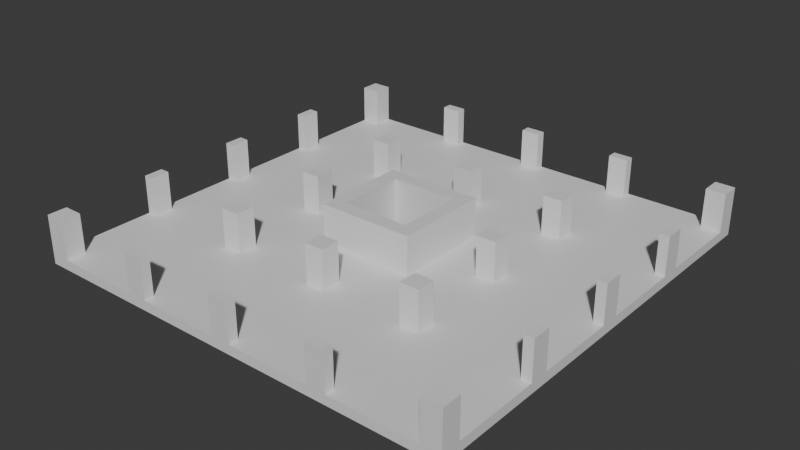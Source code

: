 # Source: Stage_Building_HighRiseB_Ground_01.blend  (saved by Blender 5.2.45; exported with 4.5.12 LTS)
import bpy
from mathutils import Matrix  # noqa: F401  (used for matrix-valued properties, if any)

bpy.ops.wm.read_factory_settings(use_empty=True)
scene = bpy.context.scene
scene.name = 'Scene'

# ---- collections
col_collection = bpy.data.collections.new('Collection'); scene.collection.children.link(col_collection)

# ---- materials (node trees are filled in below, after node groups)
mat_concrete = bpy.data.materials.new('Concrete')
mat_concrete.diffuse_color = (0.6, 0.6, 0.6, 1.0)
mat_rebar = bpy.data.materials.new('Rebar')
mat_rebar.diffuse_color = (0.15, 0.25, 0.6, 1.0)

# ---- material node trees
mat_concrete.use_nodes = True; mat_concrete.node_tree.nodes.clear()
_N = mat_concrete.node_tree.nodes; _L = mat_concrete.node_tree.links
n0 = _N.new('ShaderNodeBsdfPrincipled'); n0.name = 'Principled BSDF'; n0.location = (-200, 100)
n0.inputs[10].default_value = 0.005
n1 = _N.new('ShaderNodeOutputMaterial'); n1.name = 'Material Output'; n1.location = (200, 100)
_L.new(n0.outputs[0], n1.inputs[0])
n1.is_active_output = True
mat_rebar.use_nodes = True; mat_rebar.node_tree.nodes.clear()
_N = mat_rebar.node_tree.nodes; _L = mat_rebar.node_tree.links
n0 = _N.new('ShaderNodeBsdfPrincipled'); n0.name = 'Principled BSDF'; n0.location = (-200, 100)
n0.inputs[10].default_value = 0.005
n1 = _N.new('ShaderNodeOutputMaterial'); n1.name = 'Material Output'; n1.location = (200, 100)
_L.new(n0.outputs[0], n1.inputs[0])
n1.is_active_output = True

# ---- world
world_world = bpy.data.worlds.new('World'); scene.world = world_world
world_world.use_nodes = True; world_world.node_tree.nodes.clear()
_N = world_world.node_tree.nodes; _L = world_world.node_tree.links
n0 = _N.new('ShaderNodeOutputWorld'); n0.name = 'World Output'; n0.location = (200, 100)
n1 = _N.new('ShaderNodeBackground'); n1.name = 'Background'; n1.location = (-200, 100)
n1.inputs[0].default_value = (0.05088, 0.05088, 0.05088, 1.0)
_L.new(n1.outputs[0], n0.inputs[0])
n0.is_active_output = True
world_world.color = (0.05088, 0.05088, 0.05088)
world_world.sun_shadow_jitter_overblur = 0.0

# ---- meshes
me_stage_building_highriseb_ground_01_concrete = bpy.data.meshes.new('Stage_Building_HighRiseB_Ground_01_Concrete')
me_stage_building_highriseb_ground_01_concrete.from_pydata([(-4.0, -4.0, 0.0), (4.0, -4.0, 0.0), (-4.0, -3.6, 0.0), (4.0, -3.6, 0.0), (-4.0, -4.0, 4.0), (4.0, -4.0, 4.0), (-4.0, -3.6, 4.0), (4.0, -3.6, 4.0), (-4.0, -3.2, 0.0), (4.0, -3.2, 0.0), (-4.0, -2.8, 0.0), (4.0, -2.8, 0.0), (-4.0, -3.2, 4.0), (4.0, -3.2, 4.0), (-4.0, -2.8, 4.0), (4.0, -2.8, 4.0), (-4.0, -3.6, 0.0), (-3.6, -3.6, 0.0), (-4.0, -3.2, 0.0), (-3.6, -3.2, 0.0), (-4.0, -3.6, 4.0), (-3.6, -3.6, 4.0), (-4.0, -3.2, 4.0), (-3.6, -3.2, 4.0), (3.6, -3.6, 0.0), (4.0, -3.6, 0.0), (3.6, -3.2, 0.0), (4.0, -3.2, 0.0), (3.6, -3.6, 4.0), (4.0, -3.6, 4.0), (3.6, -3.2, 4.0), (4.0, -3.2, 4.0), (-3.6, -3.6, 0.0), (3.6, -3.6, 0.0), (-3.6, -3.2, 0.0), (3.6, -3.2, 0.0), (-3.6, -3.6, 0.4), (3.6, -3.6, 0.4), (-3.6, -3.2, 0.4), (3.6, -3.2, 0.4), (3.6, -2.8, 0.0), (4.0, -2.8, 0.0), (3.6, 2.8, 0.0), (4.0, 2.8, 0.0), (3.6, -2.8, 4.0), (4.0, -2.8, 4.0), (3.6, 2.8, 4.0), (4.0, 2.8, 4.0), (2.8, -2.8, 0.0), (3.2, -2.8, 0.0), (2.8, 2.8, 0.0), (3.2, 2.8, 0.0), (2.8, -2.8, 4.0), (3.2, -2.8, 4.0), (2.8, 2.8, 4.0), (3.2, 2.8, 4.0), (3.2, -2.8, 0.0), (3.6, -2.8, 0.0), (3.2, -2.4, 0.0), (3.6, -2.4, 0.0), (3.2, -2.8, 4.0), (3.6, -2.8, 4.0), (3.2, -2.4, 4.0), (3.6, -2.4, 4.0), (3.2, 2.4, 0.0), (3.6, 2.4, 0.0), (3.2, 2.8, 0.0), (3.6, 2.8, 0.0), (3.2, 2.4, 4.0), (3.6, 2.4, 4.0), (3.2, 2.8, 4.0), (3.6, 2.8, 4.0), (3.2, -2.4, 0.0), (3.6, -2.4, 0.0), (3.2, 2.4, 0.0), (3.6, 2.4, 0.0), (3.2, -2.4, 0.4), (3.6, -2.4, 0.4), (3.2, 2.4, 0.4), (3.6, 2.4, 0.4), (-4.0, 3.6, 0.0), (4.0, 3.6, 0.0), (-4.0, 4.0, 0.0), (4.0, 4.0, 0.0), (-4.0, 3.6, 4.0), (4.0, 3.6, 4.0), (-4.0, 4.0, 4.0), (4.0, 4.0, 4.0), (-4.0, 2.8, 0.0), (4.0, 2.8, 0.0), (-4.0, 3.2, 0.0), (4.0, 3.2, 0.0), (-4.0, 2.8, 4.0), (4.0, 2.8, 4.0), (-4.0, 3.2, 4.0), (4.0, 3.2, 4.0), (3.6, 3.2, 0.0), (4.0, 3.2, 0.0), (3.6, 3.6, 0.0), (4.0, 3.6, 0.0), (3.6, 3.2, 4.0), (4.0, 3.2, 4.0), (3.6, 3.6, 4.0), (4.0, 3.6, 4.0), (-4.0, 3.2, 0.0), (-3.6, 3.2, 0.0), (-4.0, 3.6, 0.0), (-3.6, 3.6, 0.0), (-4.0, 3.2, 4.0), (-3.6, 3.2, 4.0), (-4.0, 3.6, 4.0), (-3.6, 3.6, 4.0), (-3.6, 3.2, 0.0), (3.6, 3.2, 0.0), (-3.6, 3.6, 0.0), (3.6, 3.6, 0.0), (-3.6, 3.2, 0.4), (3.6, 3.2, 0.4), (-3.6, 3.6, 0.4), (3.6, 3.6, 0.4), (-4.0, -2.8, 0.0), (-3.6, -2.8, 0.0), (-4.0, 2.8, 0.0), (-3.6, 2.8, 0.0), (-4.0, -2.8, 4.0), (-3.6, -2.8, 4.0), (-4.0, 2.8, 4.0), (-3.6, 2.8, 4.0), (-3.2, -2.8, 0.0), (-2.8, -2.8, 0.0), (-3.2, 2.8, 0.0), (-2.8, 2.8, 0.0), (-3.2, -2.8, 4.0), (-2.8, -2.8, 4.0), (-3.2, 2.8, 4.0), (-2.8, 2.8, 4.0), (-3.6, 2.4, 0.0), (-3.2, 2.4, 0.0), (-3.6, 2.8, 0.0), (-3.2, 2.8, 0.0), (-3.6, 2.4, 4.0), (-3.2, 2.4, 4.0), (-3.6, 2.8, 4.0), (-3.2, 2.8, 4.0), (-3.6, -2.8, 0.0), (-3.2, -2.8, 0.0), (-3.6, -2.4, 0.0), (-3.2, -2.4, 0.0), (-3.6, -2.8, 4.0), (-3.2, -2.8, 4.0), (-3.6, -2.4, 4.0), (-3.2, -2.4, 4.0), (-3.6, -2.4, 0.0), (-3.2, -2.4, 0.0), (-3.6, 2.4, 0.0), (-3.2, 2.4, 0.0), (-3.6, -2.4, 0.4), (-3.2, -2.4, 0.4), (-3.6, 2.4, 0.4), (-3.2, 2.4, 0.4), (-18.0, -18.0, 0.0), (18.0, -18.0, 0.0), (-18.0, -4.0, 0.0), (18.0, -4.0, 0.0), (-18.0, -18.0, 0.8), (18.0, -18.0, 0.8), (-18.0, -4.0, 0.8), (18.0, -4.0, 0.8), (-18.0, -4.0, 0.0), (-4.0, -4.0, 0.0), (-18.0, 4.0, 0.0), (-4.0, 4.0, 0.0), (-18.0, -4.0, 0.8), (-4.0, -4.0, 0.8), (-18.0, 4.0, 0.8), (-4.0, 4.0, 0.8), (4.0, -4.0, 0.0), (18.0, -4.0, 0.0), (4.0, 4.0, 0.0), (18.0, 4.0, 0.0), (4.0, -4.0, 0.8), (18.0, -4.0, 0.8), (4.0, 4.0, 0.8), (18.0, 4.0, 0.8), (-18.0, 4.0, 0.0), (18.0, 4.0, 0.0), (-18.0, 18.0, 0.0), (18.0, 18.0, 0.0), (-18.0, 4.0, 0.8), (18.0, 4.0, 0.8), (-18.0, 18.0, 0.8), (18.0, 18.0, 0.8), (-18.0, -18.0, 0.8), (-16.4, -18.0, 0.8), (-18.0, -16.4, 0.8), (-16.4, -16.4, 0.8), (-18.0, -18.0, 4.0), (-16.4, -18.0, 4.0), (-18.0, -16.4, 4.0), (-16.4, -16.4, 4.0), (-9.2, -18.0, 0.8), (-7.6, -18.0, 0.8), (-9.2, -17.2, 0.8), (-7.6, -17.2, 0.8), (-9.2, -18.0, 4.0), (-7.6, -18.0, 4.0), (-9.2, -17.2, 4.0), (-7.6, -17.2, 4.0), (-0.8, -18.0, 0.8), (0.8, -18.0, 0.8), (-0.8, -17.2, 0.8), (0.8, -17.2, 0.8), (-0.8, -18.0, 4.0), (0.8, -18.0, 4.0), (-0.8, -17.2, 4.0), (0.8, -17.2, 4.0), (7.6, -18.0, 0.8), (9.2, -18.0, 0.8), (7.6, -17.2, 0.8), (9.2, -17.2, 0.8), (7.6, -18.0, 4.0), (9.2, -18.0, 4.0), (7.6, -17.2, 4.0), (9.2, -17.2, 4.0), (16.4, -18.0, 0.8), (18.0, -18.0, 0.8), (16.4, -16.4, 0.8), (18.0, -16.4, 0.8), (16.4, -18.0, 4.0), (18.0, -18.0, 4.0), (16.4, -16.4, 4.0), (18.0, -16.4, 4.0), (17.2, -9.2, 0.8), (18.0, -9.2, 0.8), (17.2, -7.6, 0.8), (18.0, -7.6, 0.8), (17.2, -9.2, 4.0), (18.0, -9.2, 4.0), (17.2, -7.6, 4.0), (18.0, -7.6, 4.0), (17.2, -0.8, 0.8), (18.0, -0.8, 0.8), (17.2, 0.8, 0.8), (18.0, 0.8, 0.8), (17.2, -0.8, 4.0), (18.0, -0.8, 4.0), (17.2, 0.8, 4.0), (18.0, 0.8, 4.0), (17.2, 7.6, 0.8), (18.0, 7.6, 0.8), (17.2, 9.2, 0.8), (18.0, 9.2, 0.8), (17.2, 7.6, 4.0), (18.0, 7.6, 4.0), (17.2, 9.2, 4.0), (18.0, 9.2, 4.0), (16.4, 16.4, 0.8), (18.0, 16.4, 0.8), (16.4, 18.0, 0.8), (18.0, 18.0, 0.8), (16.4, 16.4, 4.0), (18.0, 16.4, 4.0), (16.4, 18.0, 4.0), (18.0, 18.0, 4.0), (7.6, 17.2, 0.8), (9.2, 17.2, 0.8), (7.6, 18.0, 0.8), (9.2, 18.0, 0.8), (7.6, 17.2, 4.0), (9.2, 17.2, 4.0), (7.6, 18.0, 4.0), (9.2, 18.0, 4.0), (-0.8, 17.2, 0.8), (0.8, 17.2, 0.8), (-0.8, 18.0, 0.8), (0.8, 18.0, 0.8), (-0.8, 17.2, 4.0), (0.8, 17.2, 4.0), (-0.8, 18.0, 4.0), (0.8, 18.0, 4.0), (-9.2, 17.2, 0.8), (-7.6, 17.2, 0.8), (-9.2, 18.0, 0.8), (-7.6, 18.0, 0.8), (-9.2, 17.2, 4.0), (-7.6, 17.2, 4.0), (-9.2, 18.0, 4.0), (-7.6, 18.0, 4.0), (-18.0, 16.4, 0.8), (-16.4, 16.4, 0.8), (-18.0, 18.0, 0.8), (-16.4, 18.0, 0.8), (-18.0, 16.4, 4.0), (-16.4, 16.4, 4.0), (-18.0, 18.0, 4.0), (-16.4, 18.0, 4.0), (-18.0, 7.6, 0.8), (-17.2, 7.6, 0.8), (-18.0, 9.2, 0.8), (-17.2, 9.2, 0.8), (-18.0, 7.6, 4.0), (-17.2, 7.6, 4.0), (-18.0, 9.2, 4.0), (-17.2, 9.2, 4.0), (-18.0, -0.8, 0.8), (-17.2, -0.8, 0.8), (-18.0, 0.8, 0.8), (-17.2, 0.8, 0.8), (-18.0, -0.8, 4.0), (-17.2, -0.8, 4.0), (-18.0, 0.8, 4.0), (-17.2, 0.8, 4.0), (-18.0, -9.2, 0.8), (-17.2, -9.2, 0.8), (-18.0, -7.6, 0.8), (-17.2, -7.6, 0.8), (-18.0, -9.2, 4.0), (-17.2, -9.2, 4.0), (-18.0, -7.6, 4.0), (-17.2, -7.6, 4.0), (-9.2, -9.2, 0.8), (-7.6, -9.2, 0.8), (-9.2, -7.6, 0.8), (-7.6, -7.6, 0.8), (-9.2, -9.2, 4.0), (-7.6, -9.2, 4.0), (-9.2, -7.6, 4.0), (-7.6, -7.6, 4.0), (-9.2, -0.8, 0.8), (-7.6, -0.8, 0.8), (-9.2, 0.8, 0.8), (-7.6, 0.8, 0.8), (-9.2, -0.8, 4.0), (-7.6, -0.8, 4.0), (-9.2, 0.8, 4.0), (-7.6, 0.8, 4.0), (-9.2, 7.6, 0.8), (-7.6, 7.6, 0.8), (-9.2, 9.2, 0.8), (-7.6, 9.2, 0.8), (-9.2, 7.6, 4.0), (-7.6, 7.6, 4.0), (-9.2, 9.2, 4.0), (-7.6, 9.2, 4.0), (-0.8, -9.2, 0.8), (0.8, -9.2, 0.8), (-0.8, -7.6, 0.8), (0.8, -7.6, 0.8), (-0.8, -9.2, 4.0), (0.8, -9.2, 4.0), (-0.8, -7.6, 4.0), (0.8, -7.6, 4.0), (-0.8, 7.6, 0.8), (0.8, 7.6, 0.8), (-0.8, 9.2, 0.8), (0.8, 9.2, 0.8), (-0.8, 7.6, 4.0), (0.8, 7.6, 4.0), (-0.8, 9.2, 4.0), (0.8, 9.2, 4.0), (7.6, -9.2, 0.8), (9.2, -9.2, 0.8), (7.6, -7.6, 0.8), (9.2, -7.6, 0.8), (7.6, -9.2, 4.0), (9.2, -9.2, 4.0), (7.6, -7.6, 4.0), (9.2, -7.6, 4.0), (7.6, -0.8, 0.8), (9.2, -0.8, 0.8), (7.6, 0.8, 0.8), (9.2, 0.8, 0.8), (7.6, -0.8, 4.0), (9.2, -0.8, 4.0), (7.6, 0.8, 4.0), (9.2, 0.8, 4.0), (7.6, 7.6, 0.8), (9.2, 7.6, 0.8), (7.6, 9.2, 0.8), (9.2, 9.2, 0.8), (7.6, 7.6, 4.0), (9.2, 7.6, 4.0), (7.6, 9.2, 4.0), (9.2, 9.2, 4.0)], [], [(0, 2, 3, 1), (4, 5, 7, 6), (0, 1, 5, 4), (2, 6, 7, 3), (0, 4, 6, 2), (1, 3, 7, 5), (8, 10, 11, 9), (12, 13, 15, 14), (8, 9, 13, 12), (10, 14, 15, 11), (8, 12, 14, 10), (9, 11, 15, 13), (16, 18, 19, 17), (20, 21, 23, 22), (16, 17, 21, 20), (18, 22, 23, 19), (16, 20, 22, 18), (17, 19, 23, 21), (24, 26, 27, 25), (28, 29, 31, 30), (24, 25, 29, 28), (26, 30, 31, 27), (24, 28, 30, 26), (25, 27, 31, 29), (32, 34, 35, 33), (36, 37, 39, 38), (32, 33, 37, 36), (34, 38, 39, 35), (32, 36, 38, 34), (33, 35, 39, 37), (40, 42, 43, 41), (44, 45, 47, 46), (40, 41, 45, 44), (42, 46, 47, 43), (40, 44, 46, 42), (41, 43, 47, 45), (48, 50, 51, 49), (52, 53, 55, 54), (48, 49, 53, 52), (50, 54, 55, 51), (48, 52, 54, 50), (49, 51, 55, 53), (56, 58, 59, 57), (60, 61, 63, 62), (56, 57, 61, 60), (58, 62, 63, 59), (56, 60, 62, 58), (57, 59, 63, 61), (64, 66, 67, 65), (68, 69, 71, 70), (64, 65, 69, 68), (66, 70, 71, 67), (64, 68, 70, 66), (65, 67, 71, 69), (72, 74, 75, 73), (76, 77, 79, 78), (72, 73, 77, 76), (74, 78, 79, 75), (72, 76, 78, 74), (73, 75, 79, 77), (80, 82, 83, 81), (84, 85, 87, 86), (80, 81, 85, 84), (82, 86, 87, 83), (80, 84, 86, 82), (81, 83, 87, 85), (88, 90, 91, 89), (92, 93, 95, 94), (88, 89, 93, 92), (90, 94, 95, 91), (88, 92, 94, 90), (89, 91, 95, 93), (96, 98, 99, 97), (100, 101, 103, 102), (96, 97, 101, 100), (98, 102, 103, 99), (96, 100, 102, 98), (97, 99, 103, 101), (104, 106, 107, 105), (108, 109, 111, 110), (104, 105, 109, 108), (106, 110, 111, 107), (104, 108, 110, 106), (105, 107, 111, 109), (112, 114, 115, 113), (116, 117, 119, 118), (112, 113, 117, 116), (114, 118, 119, 115), (112, 116, 118, 114), (113, 115, 119, 117), (120, 122, 123, 121), (124, 125, 127, 126), (120, 121, 125, 124), (122, 126, 127, 123), (120, 124, 126, 122), (121, 123, 127, 125), (128, 130, 131, 129), (132, 133, 135, 134), (128, 129, 133, 132), (130, 134, 135, 131), (128, 132, 134, 130), (129, 131, 135, 133), (136, 138, 139, 137), (140, 141, 143, 142), (136, 137, 141, 140), (138, 142, 143, 139), (136, 140, 142, 138), (137, 139, 143, 141), (144, 146, 147, 145), (148, 149, 151, 150), (144, 145, 149, 148), (146, 150, 151, 147), (144, 148, 150, 146), (145, 147, 151, 149), (152, 154, 155, 153), (156, 157, 159, 158), (152, 153, 157, 156), (154, 158, 159, 155), (152, 156, 158, 154), (153, 155, 159, 157), (160, 162, 163, 161), (164, 165, 167, 166), (160, 161, 165, 164), (162, 166, 167, 163), (160, 164, 166, 162), (161, 163, 167, 165), (168, 170, 171, 169), (172, 173, 175, 174), (168, 169, 173, 172), (170, 174, 175, 171), (168, 172, 174, 170), (169, 171, 175, 173), (176, 178, 179, 177), (180, 181, 183, 182), (176, 177, 181, 180), (178, 182, 183, 179), (176, 180, 182, 178), (177, 179, 183, 181), (184, 186, 187, 185), (188, 189, 191, 190), (184, 185, 189, 188), (186, 190, 191, 187), (184, 188, 190, 186), (185, 187, 191, 189), (192, 194, 195, 193), (196, 197, 199, 198), (192, 193, 197, 196), (194, 198, 199, 195), (192, 196, 198, 194), (193, 195, 199, 197), (200, 202, 203, 201), (204, 205, 207, 206), (200, 201, 205, 204), (202, 206, 207, 203), (200, 204, 206, 202), (201, 203, 207, 205), (208, 210, 211, 209), (212, 213, 215, 214), (208, 209, 213, 212), (210, 214, 215, 211), (208, 212, 214, 210), (209, 211, 215, 213), (216, 218, 219, 217), (220, 221, 223, 222), (216, 217, 221, 220), (218, 222, 223, 219), (216, 220, 222, 218), (217, 219, 223, 221), (224, 226, 227, 225), (228, 229, 231, 230), (224, 225, 229, 228), (226, 230, 231, 227), (224, 228, 230, 226), (225, 227, 231, 229), (232, 234, 235, 233), (236, 237, 239, 238), (232, 233, 237, 236), (234, 238, 239, 235), (232, 236, 238, 234), (233, 235, 239, 237), (240, 242, 243, 241), (244, 245, 247, 246), (240, 241, 245, 244), (242, 246, 247, 243), (240, 244, 246, 242), (241, 243, 247, 245), (248, 250, 251, 249), (252, 253, 255, 254), (248, 249, 253, 252), (250, 254, 255, 251), (248, 252, 254, 250), (249, 251, 255, 253), (256, 258, 259, 257), (260, 261, 263, 262), (256, 257, 261, 260), (258, 262, 263, 259), (256, 260, 262, 258), (257, 259, 263, 261), (264, 266, 267, 265), (268, 269, 271, 270), (264, 265, 269, 268), (266, 270, 271, 267), (264, 268, 270, 266), (265, 267, 271, 269), (272, 274, 275, 273), (276, 277, 279, 278), (272, 273, 277, 276), (274, 278, 279, 275), (272, 276, 278, 274), (273, 275, 279, 277), (280, 282, 283, 281), (284, 285, 287, 286), (280, 281, 285, 284), (282, 286, 287, 283), (280, 284, 286, 282), (281, 283, 287, 285), (288, 290, 291, 289), (292, 293, 295, 294), (288, 289, 293, 292), (290, 294, 295, 291), (288, 292, 294, 290), (289, 291, 295, 293), (296, 298, 299, 297), (300, 301, 303, 302), (296, 297, 301, 300), (298, 302, 303, 299), (296, 300, 302, 298), (297, 299, 303, 301), (304, 306, 307, 305), (308, 309, 311, 310), (304, 305, 309, 308), (306, 310, 311, 307), (304, 308, 310, 306), (305, 307, 311, 309), (312, 314, 315, 313), (316, 317, 319, 318), (312, 313, 317, 316), (314, 318, 319, 315), (312, 316, 318, 314), (313, 315, 319, 317), (320, 322, 323, 321), (324, 325, 327, 326), (320, 321, 325, 324), (322, 326, 327, 323), (320, 324, 326, 322), (321, 323, 327, 325), (328, 330, 331, 329), (332, 333, 335, 334), (328, 329, 333, 332), (330, 334, 335, 331), (328, 332, 334, 330), (329, 331, 335, 333), (336, 338, 339, 337), (340, 341, 343, 342), (336, 337, 341, 340), (338, 342, 343, 339), (336, 340, 342, 338), (337, 339, 343, 341), (344, 346, 347, 345), (348, 349, 351, 350), (344, 345, 349, 348), (346, 350, 351, 347), (344, 348, 350, 346), (345, 347, 351, 349), (352, 354, 355, 353), (356, 357, 359, 358), (352, 353, 357, 356), (354, 358, 359, 355), (352, 356, 358, 354), (353, 355, 359, 357), (360, 362, 363, 361), (364, 365, 367, 366), (360, 361, 365, 364), (362, 366, 367, 363), (360, 364, 366, 362), (361, 363, 367, 365), (368, 370, 371, 369), (372, 373, 375, 374), (368, 369, 373, 372), (370, 374, 375, 371), (368, 372, 374, 370), (369, 371, 375, 373), (376, 378, 379, 377), (380, 381, 383, 382), (376, 377, 381, 380), (378, 382, 383, 379), (376, 380, 382, 378), (377, 379, 383, 381)])
me_stage_building_highriseb_ground_01_concrete.materials.append(mat_concrete)
me_stage_building_highriseb_ground_01_concrete.update()
me_stage_building_highriseb_ground_01_rebar = bpy.data.meshes.new('Stage_Building_HighRiseB_Ground_01_Rebar')
me_stage_building_highriseb_ground_01_rebar.from_pydata([(-3.6, -3.6, 0.4), (3.6, -3.6, 0.4), (-3.6, -3.2, 0.4), (3.6, -3.2, 0.4), (-3.6, -3.6, 4.0), (3.6, -3.6, 4.0), (-3.6, -3.2, 4.0), (3.6, -3.2, 4.0), (3.2, -2.4, 0.4), (3.6, -2.4, 0.4), (3.2, 2.4, 0.4), (3.6, 2.4, 0.4), (3.2, -2.4, 4.0), (3.6, -2.4, 4.0), (3.2, 2.4, 4.0), (3.6, 2.4, 4.0), (-3.6, 3.2, 0.4), (3.6, 3.2, 0.4), (-3.6, 3.6, 0.4), (3.6, 3.6, 0.4), (-3.6, 3.2, 4.0), (3.6, 3.2, 4.0), (-3.6, 3.6, 4.0), (3.6, 3.6, 4.0), (-3.6, -2.4, 0.4), (-3.2, -2.4, 0.4), (-3.6, 2.4, 0.4), (-3.2, 2.4, 0.4), (-3.6, -2.4, 4.0), (-3.2, -2.4, 4.0), (-3.6, 2.4, 4.0), (-3.2, 2.4, 4.0)], [], [(0, 2, 3, 1), (4, 5, 7, 6), (0, 1, 5, 4), (2, 6, 7, 3), (0, 4, 6, 2), (1, 3, 7, 5), (8, 10, 11, 9), (12, 13, 15, 14), (8, 9, 13, 12), (10, 14, 15, 11), (8, 12, 14, 10), (9, 11, 15, 13), (16, 18, 19, 17), (20, 21, 23, 22), (16, 17, 21, 20), (18, 22, 23, 19), (16, 20, 22, 18), (17, 19, 23, 21), (24, 26, 27, 25), (28, 29, 31, 30), (24, 25, 29, 28), (26, 30, 31, 27), (24, 28, 30, 26), (25, 27, 31, 29)])
me_stage_building_highriseb_ground_01_rebar.materials.append(mat_rebar)
me_stage_building_highriseb_ground_01_rebar.update()

# ---- objects
ob_stage_building_highriseb_ground_01 = bpy.data.objects.new('Stage_Building_HighRiseB_Ground_01', None)
ob_stage_building_highriseb_ground_01_concrete = bpy.data.objects.new('Stage_Building_HighRiseB_Ground_01_Concrete', me_stage_building_highriseb_ground_01_concrete)
ob_stage_building_highriseb_ground_01_rebar = bpy.data.objects.new('Stage_Building_HighRiseB_Ground_01_Rebar', me_stage_building_highriseb_ground_01_rebar)

# ---- transforms, parenting, visibility, modifiers, constraints
ob_stage_building_highriseb_ground_01.location = (0.0, 0.0, 0.0)
ob_stage_building_highriseb_ground_01_concrete.parent = ob_stage_building_highriseb_ground_01
ob_stage_building_highriseb_ground_01_concrete.location = (0.0, 0.0, 0.0)
ob_stage_building_highriseb_ground_01_rebar.parent = ob_stage_building_highriseb_ground_01
ob_stage_building_highriseb_ground_01_rebar.location = (0.0, 0.0, 0.0)

# ---- collection membership
col_collection.objects.link(ob_stage_building_highriseb_ground_01)
col_collection.objects.link(ob_stage_building_highriseb_ground_01_concrete)
col_collection.objects.link(ob_stage_building_highriseb_ground_01_rebar)

# ---- scene / render settings (as saved in the file)
scene.frame_start = 1; scene.frame_end = 250; scene.frame_set(1)
scene.render.engine = 'BLENDER_EEVEE_NEXT'
scene.render.bake_bias = 0.0
scene.render.bake_samples = 0
scene.render.compositor_device = 'GPU'
scene.eevee.use_volume_custom_range = False
scene.eevee.fast_gi_thickness_near = 0.1
scene.eevee.fast_gi_thickness_far = 0.0
scene.eevee.ray_tracing_options.screen_trace_thickness = 0.1
bpy.context.view_layer.update()

# ---- added for rendering (the .blend has no active camera and no usable light): camera, sun
cam_auto = bpy.data.cameras.new('AutoCamera')
cam_auto.lens = 50.0
cam_auto.sensor_width = 36.0
cam_auto.clip_end = 1000.0
ob_auto_camera = bpy.data.objects.new('AutoCamera', cam_auto)
scene.collection.objects.link(ob_auto_camera)
ob_auto_camera.location = (47.2499, -56.6999, 39.7999)
ob_auto_camera.rotation_euler = (1.09748, -7.21219e-08, 0.694738)
scene.camera = ob_auto_camera
light_auto_sun = bpy.data.lights.new('AutoSun', 'SUN')
light_auto_sun.energy = 3.0
light_auto_sun.angle = 0.0523599
ob_auto_sun = bpy.data.objects.new('AutoSun', light_auto_sun)
scene.collection.objects.link(ob_auto_sun)
ob_auto_sun.rotation_euler = (0.872665, 0.174533, 0.523599)
bpy.context.view_layer.update()
